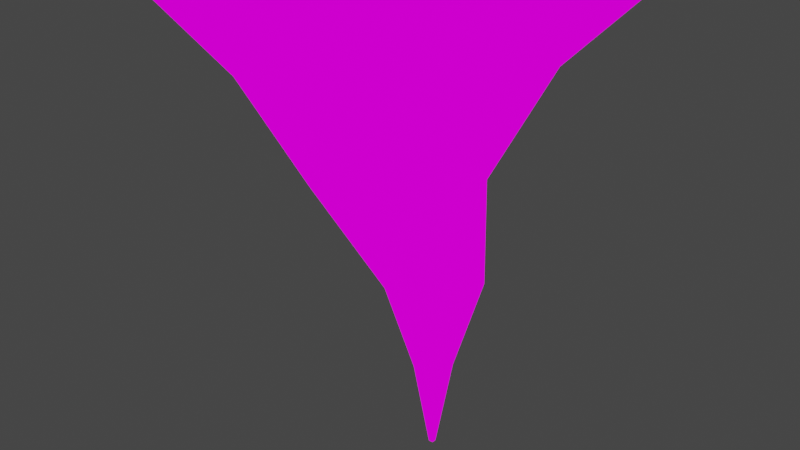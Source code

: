 # Source: tornado.blend  (saved by Blender 2.93.20; exported with 4.5.12 LTS)
import bpy
from mathutils import Matrix  # noqa: F401  (used for matrix-valued properties, if any)

bpy.ops.wm.read_factory_settings(use_empty=True)
scene = bpy.context.scene
scene.name = 'Scene'

# ---- collections
col_collection = bpy.data.collections.new('Collection'); scene.collection.children.link(col_collection)

# ---- images (referenced by path relative to the original .blend; pixels are not part of the script)
import os
ASSET_DIR = os.environ.get("B2B_ASSET_DIR", "")  # directory of the original .blend (textures are referenced by path, not embedded)
HERE = os.path.dirname(os.path.abspath(__file__))  # packed textures are extracted next to this script under _unpacked/

def load_image(name, relpath, width, height, colorspace="sRGB"):
    """Load a texture the original file referenced (path relative to the .blend, or extracted next to this script)."""
    p = next((c for c in (os.path.join(HERE, relpath), os.path.join(ASSET_DIR, relpath)) if relpath and os.path.exists(c)), "")
    if p:
        img = bpy.data.images.load(p, check_existing=True)
        img.name = name
    else:  # same state as the original file: an image datablock whose file is absent (Cycles renders it pink)
        img = bpy.data.images.new(name, width, height)
        img.source = "FILE"
        img.filepath = "//" + (relpath or name)
    img.colorspace_settings.name = colorspace
    return img
img_tornadotext_png = load_image('tornadotext.png', 'tornadotext.png', 1024, 1024, 'sRGB')

# ---- materials (node trees are filled in below, after node groups)
mat_tornado = bpy.data.materials.new('tornado')
mat_tornado.alpha_threshold = 0.0
mat_tornado.use_transparent_shadow = False
mat_tornado.line_color = (0.0, 0.0, 0.0, 1.0)

# ---- material node trees
mat_tornado.use_nodes = True; mat_tornado.node_tree.nodes.clear()
_N = mat_tornado.node_tree.nodes; _L = mat_tornado.node_tree.links
n0 = _N.new('ShaderNodeOutputMaterial'); n0.name = 'Material Output'; n0.location = (300, 300)
n1 = _N.new('ShaderNodeEmission'); n1.name = 'Emission'; n1.location = (10, 300)
n2 = _N.new('ShaderNodeTexImage'); n2.name = 'Image Texture'; n2.location = (-280, 280)
n2.image = img_tornadotext_png
n2.interpolation = 'Closest'
_L.new(n1.outputs[0], n0.inputs[0])
_L.new(n2.outputs[0], n1.inputs[0])
n0.is_active_output = True

# ---- world
world_world = bpy.data.worlds.new('World'); scene.world = world_world
world_world.use_nodes = True; world_world.node_tree.nodes.clear()
_N = world_world.node_tree.nodes; _L = world_world.node_tree.links
n0 = _N.new('ShaderNodeOutputWorld'); n0.name = 'World Output'; n0.location = (300, 300)
n1 = _N.new('ShaderNodeBackground'); n1.name = 'Background'; n1.location = (10, 300)
n1.inputs[0].default_value = (0.05088, 0.05088, 0.05088, 1.0)
_L.new(n1.outputs[0], n0.inputs[0])
n0.is_active_output = True
world_world.color = (0.05088, 0.05088, 0.05088)
world_world.use_sun_shadow = False
world_world.sun_shadow_jitter_overblur = 0.0

# ---- meshes
me_cube = bpy.data.meshes.new('Cube')
me_cube.from_pydata([(0.2768, 0.2768, 0.9131), (0.04709, 0.04709, -0.9457), (0.2768, -0.2768, 0.9131), (0.04709, -0.04709, -0.9457), (-0.2768, 0.2768, 0.9131), (-0.04709, 0.04709, -0.9457), (-0.2768, -0.2768, 0.9131), (-0.04709, -0.04709, -0.9457), (0.6794, 0.6794, 2.742), (0.6794, -0.6794, 2.742), (-0.6794, 0.6794, 2.742), (-0.6794, -0.6794, 2.742), (0.2921, 1.19, 4.653), (0.2921, -1.19, 4.653), (-2.089, 1.19, 4.653), (-2.089, -1.19, 4.653), (1.182, 2.081, 6.857), (1.182, -2.081, 6.857), (-2.979, 2.081, 6.857), (-2.979, -2.081, 6.857), (2.619, 2.962, 8.491), (2.619, -2.962, 8.491), (-4.35, 2.962, 8.491), (-4.35, -2.962, 8.491)], [], [(0, 4, 10, 8), (3, 2, 6, 7), (7, 6, 4, 5), (5, 1, 3, 7), (1, 0, 2, 3), (5, 4, 0, 1), (10, 11, 15, 14), (6, 2, 9, 11), (4, 6, 11, 10), (2, 0, 8, 9), (12, 14, 18, 16), (11, 9, 13, 15), (8, 10, 14, 12), (9, 8, 12, 13), (18, 19, 23, 22), (13, 12, 16, 17), (14, 15, 19, 18), (15, 13, 17, 19), (20, 22, 23, 21), (19, 17, 21, 23), (16, 18, 22, 20), (17, 16, 20, 21)])
_uv = me_cube.uv_layers.new(name='UVMap')
_uv.uv.foreach_set('vector', [0.8118, 0.3133, 0.8118, 0.3874, 0.6238, 0.4412, 0.6238, 0.2595, 0.9999, 0.5882, 0.8118, 0.6189, 0.8118, 0.5449, 0.9999, 0.5756, 0.9999, 0.377, 0.8237, 0.4058, 0.8237, 0.3365, 0.9999, 0.3652, 0.125, 0.5, 0.375, 0.5, 0.375, 0.75, 0.125, 0.75, 0.9933, 0.391, 0.813, 0.4205, 0.813, 0.3495, 0.9933, 0.3789, 0.9999, 0.3566, 0.8118, 0.3874, 0.8118, 0.3133, 0.9999, 0.344, 0.6476, 0.286, 0.6476, 0.4562, 0.4243, 0.5203, 0.4243, 0.222, 0.8118, 0.5449, 0.8118, 0.6189, 0.6238, 0.6727, 0.6238, 0.491, 0.8237, 0.3365, 0.8237, 0.4058, 0.6476, 0.4562, 0.6476, 0.286, 0.813, 0.3495, 0.813, 0.4205, 0.6327, 0.4721, 0.6327, 0.2978, 0.4252, 0.3113, 0.4252, 0.6297, 0.1864, 0.7487, 0.1864, 0.1922, 0.6238, 0.491, 0.6238, 0.6727, 0.4252, 0.6209, 0.4252, 0.3025, 0.6238, 0.2595, 0.6238, 0.4412, 0.4252, 0.6297, 0.4252, 0.3113, 0.6327, 0.2978, 0.6327, 0.4721, 0.445, 0.5376, 0.445, 0.2323, 0.2006, 0.1105, 0.2006, 0.6318, 8.61e-05, 0.7422, 8.61e-05, 8.619e-05, 0.445, 0.2323, 0.445, 0.5376, 0.2161, 0.6518, 0.2161, 0.1181, 0.4243, 0.222, 0.4243, 0.5203, 0.2006, 0.6318, 0.2006, 0.1105, 0.4252, 0.3025, 0.4252, 0.6209, 0.1864, 0.74, 0.1864, 0.1835, 0.1197, 0.6803, 0.1197, 0.4317, 0.2783, 0.4317, 0.2783, 0.6803, 0.1864, 0.1835, 0.1864, 0.74, 9.653e-05, 0.9321, 9.653e-05, 9.653e-05, 0.1864, 0.1922, 0.1864, 0.7487, 9.653e-05, 0.9321, 9.66e-05, 9.653e-05, 0.2161, 0.1181, 0.2161, 0.6518, 0.006665, 0.7648, 0.006665, 0.005152])
me_cube.materials.append(mat_tornado)
me_cube.use_remesh_preserve_volume = False
me_cube.use_remesh_preserve_attributes = False
me_cube.use_mirror_vertex_groups = False
me_cube.update()

# ---- objects
ob_cube = bpy.data.objects.new('Cube', me_cube)

# ---- transforms, parenting, visibility, modifiers, constraints
ob_cube.location = (0.0, 0.0, 1.045)
ob_cube.lock_rotations_4d = False
ob_cube.empty_display_type = 'ARROWS'
ob_cube.lineart.crease_threshold = 0.0

# ---- collection membership
col_collection.objects.link(ob_cube)

# ---- scene / render settings (as saved in the file)
scene.frame_start = 1; scene.frame_end = 250; scene.frame_set(1)
scene.render.engine = 'BLENDER_EEVEE_NEXT'
scene.cycles.use_denoising = False
scene.cycles.samples = 128
scene.cycles.sampling_pattern = 'TABULATED_SOBOL'
scene.cycles.use_adaptive_sampling = False
scene.cycles.use_light_tree = False
scene.view_settings.view_transform = 'Filmic'
bpy.context.view_layer.update()

# ---- added for rendering (the .blend has no active camera): camera
cam_auto = bpy.data.cameras.new('AutoCamera')
cam_auto.lens = 50.0
cam_auto.sensor_width = 36.0
cam_auto.clip_end = 1000.0
ob_auto_camera = bpy.data.objects.new('AutoCamera', cam_auto)
scene.collection.objects.link(ob_auto_camera)
ob_auto_camera.location = (11.2927, -14.5899, 14.5442)
ob_auto_camera.rotation_euler = (1.09748, -7.21219e-08, 0.694738)
scene.camera = ob_auto_camera
bpy.context.view_layer.update()
